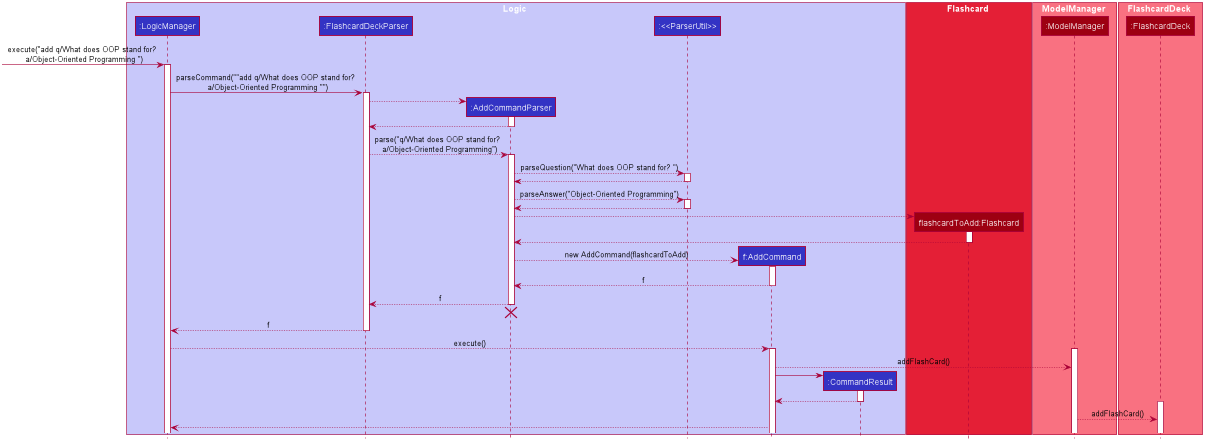

The diagram above was rendered by PlantUML. Its source (embedded in the PNG):
@startuml








skinparam BackgroundColor #FFFFFFF

skinparam Shadowing false

skinparam Class {
    FontColor #FFFFFF
    BorderThickness 1
    BorderColor #FFFFFF
    StereotypeFontColor #FFFFFF
    FontName Arial
}

skinparam Actor {
    BorderColor #000000
    Color #000000
    FontName Arial
}

skinparam Sequence {
    MessageAlign center
    BoxFontSize 15
    BoxPadding 0
    BoxFontColor #FFFFFF
    FontName Arial
}

skinparam Participant {
    FontColor #FFFFFFF
    Padding 20
}

skinparam MinClassWidth 50
skinparam ParticipantPadding 10
skinparam Shadowing false
skinparam DefaultTextAlignment center
skinparam packageStyle Rectangle

hide footbox
hide members
hide circle

box Logic #C8C8FA
participant ":LogicManager" as LogicManager #3333C4
participant ":FlashcardDeckParser" as FlashcardDeckParser #3333C4
participant ":AddCommandParser" as AddCommandParser #3333C4
participant ":<<ParserUtil>>" as ParserUtil #3333C4
participant "f:AddCommand" as AddCommand #3333C4
participant ":CommandResult" as CommandResult #3333C4

end box

box Flashcard #E41F36
participant "flashcardToAdd:Flashcard" as Flashcard #9D0012
end box

box ModelManager #F97181
participant ":ModelManager" as ModelManager #9D0012
end box

box FlashcardDeck #F97181
participant ":FlashcardDeck" as FlashcardDeck #9D0012
end box


[-> LogicManager : execute("add q/What does OOP stand for? \n a/Object-Oriented Programming ")
activate LogicManager

LogicManager -> FlashcardDeckParser : parseCommand(""add q/What does OOP stand for? \n a/Object-Oriented Programming "")
activate FlashcardDeckParser

create AddCommandParser
FlashcardDeckParser --> AddCommandParser
activate AddCommandParser

AddCommandParser --> FlashcardDeckParser
deactivate AddCommandParser

FlashcardDeckParser --> AddCommandParser : parse("q/What does OOP stand for? \n a/Object-Oriented Programming")
activate AddCommandParser

AddCommandParser --> ParserUtil :parseQuestion("What does OOP stand for? ")
activate ParserUtil

ParserUtil --> AddCommandParser
deactivate ParserUtil

AddCommandParser --> ParserUtil :parseAnswer("Object-Oriented Programming")
activate ParserUtil

ParserUtil --> AddCommandParser
deactivate ParserUtil

create Flashcard
AddCommandParser --> Flashcard
activate Flashcard

Flashcard --> AddCommandParser
deactivate Flashcard

create AddCommand
AddCommandParser --> AddCommand :new AddCommand(flashcardToAdd)
activate AddCommand

AddCommand --> AddCommandParser : f
deactivate AddCommand

AddCommandParser --> FlashcardDeckParser : f
deactivate AddCommandParser
AddCommandParser -[hidden]-> FlashcardDeckParser
destroy AddCommandParser

FlashcardDeckParser --> LogicManager : f
deactivate FlashcardDeckParser

LogicManager --> AddCommand : execute()
activate AddCommand

activate ModelManager
AddCommand --> ModelManager: addFlashCard()

create CommandResult
AddCommand -> CommandResult
activate CommandResult

CommandResult --> AddCommand
deactivate CommandResult

activate FlashcardDeck
ModelManager --> FlashcardDeck : addFlashCard()

AddCommand -->LogicManager

@enduml